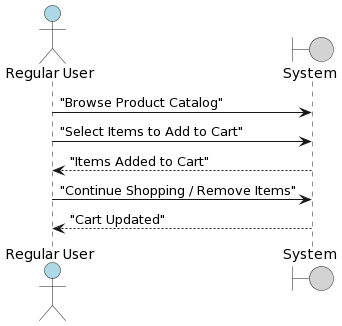

The diagram above was rendered by PlantUML. Its source (embedded in the PNG):
@startuml
actor "Regular User" as RegularUser #lightblue
boundary "System" as System #lightgrey

RegularUser -> System : "Browse Product Catalog"
RegularUser -> System : "Select Items to Add to Cart"
System --> RegularUser : "Items Added to Cart"
RegularUser -> System : "Continue Shopping / Remove Items"
System --> RegularUser : "Cart Updated"
@enduml